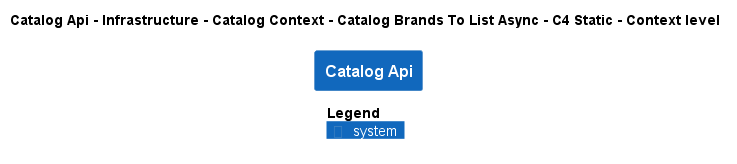

The diagram above was rendered by PlantUML. Its source (embedded in the PNG):
@startuml
!pragma layout smetana
!include ..\..\..\..\..\..\..\..\.c4s\C4_Context.puml

AddElementTag("state:new", $bgColor=green, $fontColor=#ffffff, $borderColor=green, $shadowing="False")
AddElementTag("state:changed", $bgColor=orange, $fontColor=#ffffff, $borderColor=orange, $shadowing="False")
AddElementTag("state:removed", $bgColor=red, $fontColor=#ffffff, $borderColor=red, $shadowing="False")

AddRelTag("state:new", $textColor=green, $lineColor=green)
AddRelTag("state:changed", $textColor=orange, $lineColor=orange)
AddRelTag("state:removed", $textColor=red, $lineColor=red)

SHOW_PERSON_PORTRAIT()
LAYOUT_TOP_DOWN()

skinparam linetype polyline

title Catalog Api - Infrastructure - Catalog Context - Catalog Brands To List Async - C4 Static - Context level

System(dotnet.eShop.Architecture.SoftwareSystems.CatalogApi, "Catalog Api", "")



SHOW_LEGEND()
@enduml